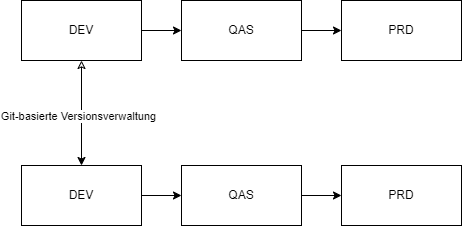

The diagram above was exported from draw.io. Its source (the exported page's mxGraphModel, read from the mxfile embedded in the PNG):
<mxGraphModel dx="1426" dy="791" grid="1" gridSize="10" guides="1" tooltips="1" connect="1" arrows="1" fold="1" page="1" pageScale="1" pageWidth="827" pageHeight="1169" math="0" shadow="0">
  <root>
    <mxCell id="0" />
    <mxCell id="1" parent="0" />
    <mxCell id="AFhhXbW_VPUhRisDt9YM-1" style="edgeStyle=orthogonalEdgeStyle;rounded=0;orthogonalLoop=1;jettySize=auto;html=1;startArrow=classic;startFill=0;" edge="1" parent="1" source="0cMZO1Td2kWz54S60v9h-1" target="0cMZO1Td2kWz54S60v9h-6">
      <mxGeometry relative="1" as="geometry" />
    </mxCell>
    <mxCell id="AFhhXbW_VPUhRisDt9YM-2" value="Git-basierte Versionsverwaltung" style="edgeLabel;html=1;align=center;verticalAlign=middle;resizable=0;points=[];" vertex="1" connectable="0" parent="AFhhXbW_VPUhRisDt9YM-1">
      <mxGeometry x="0.0476" y="-4" relative="1" as="geometry">
        <mxPoint as="offset" />
      </mxGeometry>
    </mxCell>
    <mxCell id="0cMZO1Td2kWz54S60v9h-1" value="DEV" style="rounded=0;whiteSpace=wrap;html=1;" vertex="1" parent="1">
      <mxGeometry x="200" y="360" width="120" height="60" as="geometry" />
    </mxCell>
    <mxCell id="0cMZO1Td2kWz54S60v9h-2" style="edgeStyle=orthogonalEdgeStyle;rounded=0;orthogonalLoop=1;jettySize=auto;html=1;" edge="1" parent="1" source="0cMZO1Td2kWz54S60v9h-3" target="0cMZO1Td2kWz54S60v9h-4">
      <mxGeometry relative="1" as="geometry" />
    </mxCell>
    <mxCell id="0cMZO1Td2kWz54S60v9h-3" value="QAS" style="rounded=0;whiteSpace=wrap;html=1;" vertex="1" parent="1">
      <mxGeometry x="360" y="360" width="120" height="60" as="geometry" />
    </mxCell>
    <mxCell id="0cMZO1Td2kWz54S60v9h-4" value="PRD" style="rounded=0;whiteSpace=wrap;html=1;" vertex="1" parent="1">
      <mxGeometry x="520" y="360" width="120" height="60" as="geometry" />
    </mxCell>
    <mxCell id="0cMZO1Td2kWz54S60v9h-5" style="edgeStyle=orthogonalEdgeStyle;rounded=0;orthogonalLoop=1;jettySize=auto;html=1;" edge="1" parent="1" source="0cMZO1Td2kWz54S60v9h-1" target="0cMZO1Td2kWz54S60v9h-3">
      <mxGeometry relative="1" as="geometry">
        <mxPoint x="350" y="390" as="targetPoint" />
      </mxGeometry>
    </mxCell>
    <mxCell id="0cMZO1Td2kWz54S60v9h-6" value="DEV" style="rounded=0;whiteSpace=wrap;html=1;" vertex="1" parent="1">
      <mxGeometry x="200" y="525" width="120" height="60" as="geometry" />
    </mxCell>
    <mxCell id="0cMZO1Td2kWz54S60v9h-7" style="edgeStyle=orthogonalEdgeStyle;rounded=0;orthogonalLoop=1;jettySize=auto;html=1;" edge="1" parent="1" source="0cMZO1Td2kWz54S60v9h-8" target="0cMZO1Td2kWz54S60v9h-9">
      <mxGeometry relative="1" as="geometry" />
    </mxCell>
    <mxCell id="0cMZO1Td2kWz54S60v9h-8" value="QAS" style="rounded=0;whiteSpace=wrap;html=1;" vertex="1" parent="1">
      <mxGeometry x="360" y="525" width="120" height="60" as="geometry" />
    </mxCell>
    <mxCell id="0cMZO1Td2kWz54S60v9h-9" value="PRD" style="rounded=0;whiteSpace=wrap;html=1;" vertex="1" parent="1">
      <mxGeometry x="520" y="525" width="120" height="60" as="geometry" />
    </mxCell>
    <mxCell id="0cMZO1Td2kWz54S60v9h-10" style="edgeStyle=orthogonalEdgeStyle;rounded=0;orthogonalLoop=1;jettySize=auto;html=1;" edge="1" parent="1" source="0cMZO1Td2kWz54S60v9h-6" target="0cMZO1Td2kWz54S60v9h-8">
      <mxGeometry relative="1" as="geometry">
        <mxPoint x="350" y="555" as="targetPoint" />
      </mxGeometry>
    </mxCell>
  </root>
</mxGraphModel>